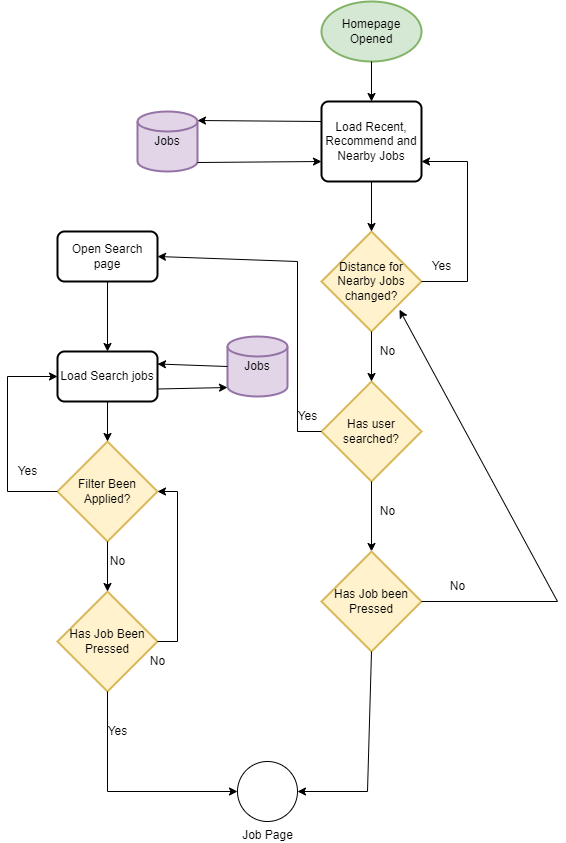

The diagram above was exported from draw.io. Its source (the exported page's mxGraphModel, read from the mxfile embedded in the PNG):
<mxGraphModel dx="778" dy="381" grid="1" gridSize="10" guides="1" tooltips="1" connect="1" arrows="1" fold="1" page="1" pageScale="1" pageWidth="827" pageHeight="1169" math="0" shadow="0">
  <root>
    <mxCell id="0" />
    <mxCell id="1" parent="0" />
    <mxCell id="fA5mQsGvwk5sBti_Hiq8-3" value="Homepage Opened" style="strokeWidth=2;html=1;shape=mxgraph.flowchart.start_1;whiteSpace=wrap;fillColor=#d5e8d4;strokeColor=#82b366;" vertex="1" parent="1">
      <mxGeometry x="364" y="50" width="100" height="60" as="geometry" />
    </mxCell>
    <mxCell id="fA5mQsGvwk5sBti_Hiq8-4" value="Load Recent, Recommend and Nearby Jobs" style="rounded=1;whiteSpace=wrap;html=1;absoluteArcSize=1;arcSize=14;strokeWidth=2;" vertex="1" parent="1">
      <mxGeometry x="364" y="150" width="100" height="80" as="geometry" />
    </mxCell>
    <mxCell id="fA5mQsGvwk5sBti_Hiq8-5" value="" style="endArrow=classic;html=1;rounded=0;exitX=0.5;exitY=1;exitDx=0;exitDy=0;exitPerimeter=0;entryX=0.5;entryY=0;entryDx=0;entryDy=0;" edge="1" parent="1" source="fA5mQsGvwk5sBti_Hiq8-3" target="fA5mQsGvwk5sBti_Hiq8-4">
      <mxGeometry width="50" height="50" relative="1" as="geometry">
        <mxPoint x="210" y="200" as="sourcePoint" />
        <mxPoint x="260" y="150" as="targetPoint" />
      </mxGeometry>
    </mxCell>
    <mxCell id="fA5mQsGvwk5sBti_Hiq8-6" value="Distance for Nearby Jobs changed?" style="strokeWidth=2;html=1;shape=mxgraph.flowchart.decision;whiteSpace=wrap;fillColor=#fff2cc;strokeColor=#d6b656;" vertex="1" parent="1">
      <mxGeometry x="364" y="280" width="100" height="100" as="geometry" />
    </mxCell>
    <mxCell id="fA5mQsGvwk5sBti_Hiq8-9" value="" style="endArrow=classic;html=1;rounded=0;exitX=0.5;exitY=1;exitDx=0;exitDy=0;entryX=0.5;entryY=0;entryDx=0;entryDy=0;entryPerimeter=0;" edge="1" parent="1" source="fA5mQsGvwk5sBti_Hiq8-4" target="fA5mQsGvwk5sBti_Hiq8-6">
      <mxGeometry width="50" height="50" relative="1" as="geometry">
        <mxPoint x="460" y="330" as="sourcePoint" />
        <mxPoint x="510" y="280" as="targetPoint" />
      </mxGeometry>
    </mxCell>
    <mxCell id="fA5mQsGvwk5sBti_Hiq8-11" value="Jobs" style="strokeWidth=2;html=1;shape=mxgraph.flowchart.database;whiteSpace=wrap;fillColor=#e1d5e7;strokeColor=#9673a6;" vertex="1" parent="1">
      <mxGeometry x="180" y="160" width="60" height="60" as="geometry" />
    </mxCell>
    <mxCell id="fA5mQsGvwk5sBti_Hiq8-12" value="" style="endArrow=classic;html=1;rounded=0;exitX=0;exitY=0.25;exitDx=0;exitDy=0;entryX=1;entryY=0.15;entryDx=0;entryDy=0;entryPerimeter=0;" edge="1" parent="1" source="fA5mQsGvwk5sBti_Hiq8-4" target="fA5mQsGvwk5sBti_Hiq8-11">
      <mxGeometry width="50" height="50" relative="1" as="geometry">
        <mxPoint x="280" y="200" as="sourcePoint" />
        <mxPoint x="330" y="150" as="targetPoint" />
      </mxGeometry>
    </mxCell>
    <mxCell id="fA5mQsGvwk5sBti_Hiq8-13" value="" style="endArrow=classic;html=1;rounded=0;exitX=1;exitY=0.85;exitDx=0;exitDy=0;exitPerimeter=0;entryX=0;entryY=0.75;entryDx=0;entryDy=0;" edge="1" parent="1" source="fA5mQsGvwk5sBti_Hiq8-11" target="fA5mQsGvwk5sBti_Hiq8-4">
      <mxGeometry width="50" height="50" relative="1" as="geometry">
        <mxPoint x="290" y="260" as="sourcePoint" />
        <mxPoint x="340" y="210" as="targetPoint" />
      </mxGeometry>
    </mxCell>
    <mxCell id="fA5mQsGvwk5sBti_Hiq8-14" value="" style="endArrow=classic;html=1;rounded=0;exitX=1;exitY=0.5;exitDx=0;exitDy=0;exitPerimeter=0;entryX=1;entryY=0.75;entryDx=0;entryDy=0;" edge="1" parent="1" source="fA5mQsGvwk5sBti_Hiq8-6" target="fA5mQsGvwk5sBti_Hiq8-4">
      <mxGeometry width="50" height="50" relative="1" as="geometry">
        <mxPoint x="490" y="340" as="sourcePoint" />
        <mxPoint x="510" y="190" as="targetPoint" />
        <Array as="points">
          <mxPoint x="510" y="330" />
          <mxPoint x="510" y="210" />
        </Array>
      </mxGeometry>
    </mxCell>
    <mxCell id="fA5mQsGvwk5sBti_Hiq8-15" value="Yes" style="text;html=1;align=center;verticalAlign=middle;resizable=0;points=[];autosize=1;strokeColor=none;fillColor=none;" vertex="1" parent="1">
      <mxGeometry x="464" y="300" width="40" height="30" as="geometry" />
    </mxCell>
    <mxCell id="fA5mQsGvwk5sBti_Hiq8-16" value="Has user searched?" style="strokeWidth=2;html=1;shape=mxgraph.flowchart.decision;whiteSpace=wrap;fillColor=#fff2cc;strokeColor=#d6b656;" vertex="1" parent="1">
      <mxGeometry x="364" y="430" width="100" height="100" as="geometry" />
    </mxCell>
    <mxCell id="fA5mQsGvwk5sBti_Hiq8-17" value="" style="endArrow=classic;html=1;rounded=0;exitX=0.5;exitY=1;exitDx=0;exitDy=0;exitPerimeter=0;entryX=0.5;entryY=0;entryDx=0;entryDy=0;entryPerimeter=0;" edge="1" parent="1" source="fA5mQsGvwk5sBti_Hiq8-6" target="fA5mQsGvwk5sBti_Hiq8-16">
      <mxGeometry width="50" height="50" relative="1" as="geometry">
        <mxPoint x="490" y="410" as="sourcePoint" />
        <mxPoint x="540" y="360" as="targetPoint" />
      </mxGeometry>
    </mxCell>
    <mxCell id="fA5mQsGvwk5sBti_Hiq8-18" value="No" style="text;html=1;align=center;verticalAlign=middle;resizable=0;points=[];autosize=1;strokeColor=none;fillColor=none;" vertex="1" parent="1">
      <mxGeometry x="410" y="385" width="40" height="30" as="geometry" />
    </mxCell>
    <mxCell id="fA5mQsGvwk5sBti_Hiq8-19" value="Open Search page" style="rounded=1;whiteSpace=wrap;html=1;absoluteArcSize=1;arcSize=14;strokeWidth=2;" vertex="1" parent="1">
      <mxGeometry x="100" y="280" width="100" height="50" as="geometry" />
    </mxCell>
    <mxCell id="fA5mQsGvwk5sBti_Hiq8-20" value="" style="endArrow=classic;html=1;rounded=0;entryX=1;entryY=0.5;entryDx=0;entryDy=0;exitX=0;exitY=0.5;exitDx=0;exitDy=0;exitPerimeter=0;" edge="1" parent="1" source="fA5mQsGvwk5sBti_Hiq8-16" target="fA5mQsGvwk5sBti_Hiq8-19">
      <mxGeometry width="50" height="50" relative="1" as="geometry">
        <mxPoint x="220" y="400" as="sourcePoint" />
        <mxPoint x="270" y="350" as="targetPoint" />
        <Array as="points">
          <mxPoint x="340" y="480" />
          <mxPoint x="340" y="310" />
        </Array>
      </mxGeometry>
    </mxCell>
    <mxCell id="fA5mQsGvwk5sBti_Hiq8-21" value="Yes" style="text;html=1;align=center;verticalAlign=middle;resizable=0;points=[];autosize=1;strokeColor=none;fillColor=none;" vertex="1" parent="1">
      <mxGeometry x="330" y="450" width="40" height="30" as="geometry" />
    </mxCell>
    <mxCell id="fA5mQsGvwk5sBti_Hiq8-25" value="Load Search jobs" style="rounded=1;whiteSpace=wrap;html=1;absoluteArcSize=1;arcSize=14;strokeWidth=2;" vertex="1" parent="1">
      <mxGeometry x="100" y="400" width="100" height="50" as="geometry" />
    </mxCell>
    <mxCell id="fA5mQsGvwk5sBti_Hiq8-26" value="" style="endArrow=classic;html=1;rounded=0;exitX=0.5;exitY=1;exitDx=0;exitDy=0;exitPerimeter=0;entryX=0.5;entryY=0;entryDx=0;entryDy=0;entryPerimeter=0;" edge="1" parent="1" source="fA5mQsGvwk5sBti_Hiq8-16" target="fA5mQsGvwk5sBti_Hiq8-27">
      <mxGeometry width="50" height="50" relative="1" as="geometry">
        <mxPoint x="420" y="640" as="sourcePoint" />
        <mxPoint x="414" y="600" as="targetPoint" />
      </mxGeometry>
    </mxCell>
    <mxCell id="fA5mQsGvwk5sBti_Hiq8-27" value="Has Job been Pressed" style="strokeWidth=2;html=1;shape=mxgraph.flowchart.decision;whiteSpace=wrap;fillColor=#fff2cc;strokeColor=#d6b656;" vertex="1" parent="1">
      <mxGeometry x="364" y="600" width="100" height="100" as="geometry" />
    </mxCell>
    <mxCell id="fA5mQsGvwk5sBti_Hiq8-28" value="" style="endArrow=classic;html=1;rounded=0;exitX=1;exitY=0.5;exitDx=0;exitDy=0;exitPerimeter=0;entryX=0.78;entryY=0.782;entryDx=0;entryDy=0;entryPerimeter=0;" edge="1" parent="1" source="fA5mQsGvwk5sBti_Hiq8-27" target="fA5mQsGvwk5sBti_Hiq8-6">
      <mxGeometry width="50" height="50" relative="1" as="geometry">
        <mxPoint x="510" y="670" as="sourcePoint" />
        <mxPoint x="560" y="620" as="targetPoint" />
        <Array as="points">
          <mxPoint x="600" y="650" />
        </Array>
      </mxGeometry>
    </mxCell>
    <mxCell id="fA5mQsGvwk5sBti_Hiq8-29" value="No" style="text;html=1;align=center;verticalAlign=middle;resizable=0;points=[];autosize=1;strokeColor=none;fillColor=none;" vertex="1" parent="1">
      <mxGeometry x="480" y="620" width="40" height="30" as="geometry" />
    </mxCell>
    <mxCell id="fA5mQsGvwk5sBti_Hiq8-30" value="No" style="text;html=1;align=center;verticalAlign=middle;resizable=0;points=[];autosize=1;strokeColor=none;fillColor=none;" vertex="1" parent="1">
      <mxGeometry x="410" y="545" width="40" height="30" as="geometry" />
    </mxCell>
    <mxCell id="fA5mQsGvwk5sBti_Hiq8-31" value="Filter Been Applied?" style="strokeWidth=2;html=1;shape=mxgraph.flowchart.decision;whiteSpace=wrap;fillColor=#fff2cc;strokeColor=#d6b656;" vertex="1" parent="1">
      <mxGeometry x="100" y="490" width="100" height="100" as="geometry" />
    </mxCell>
    <mxCell id="fA5mQsGvwk5sBti_Hiq8-32" value="" style="endArrow=classic;html=1;rounded=0;exitX=0;exitY=0.5;exitDx=0;exitDy=0;exitPerimeter=0;entryX=0;entryY=0.5;entryDx=0;entryDy=0;" edge="1" parent="1" source="fA5mQsGvwk5sBti_Hiq8-31" target="fA5mQsGvwk5sBti_Hiq8-25">
      <mxGeometry width="50" height="50" relative="1" as="geometry">
        <mxPoint x="30" y="530" as="sourcePoint" />
        <mxPoint x="80" y="480" as="targetPoint" />
        <Array as="points">
          <mxPoint x="50" y="540" />
          <mxPoint x="50" y="425" />
        </Array>
      </mxGeometry>
    </mxCell>
    <mxCell id="fA5mQsGvwk5sBti_Hiq8-33" value="" style="endArrow=classic;html=1;rounded=0;exitX=0.5;exitY=1;exitDx=0;exitDy=0;entryX=0.5;entryY=0;entryDx=0;entryDy=0;" edge="1" parent="1" source="fA5mQsGvwk5sBti_Hiq8-19" target="fA5mQsGvwk5sBti_Hiq8-25">
      <mxGeometry width="50" height="50" relative="1" as="geometry">
        <mxPoint x="180" y="390" as="sourcePoint" />
        <mxPoint x="230" y="340" as="targetPoint" />
      </mxGeometry>
    </mxCell>
    <mxCell id="fA5mQsGvwk5sBti_Hiq8-34" value="" style="endArrow=classic;html=1;rounded=0;exitX=0.5;exitY=1;exitDx=0;exitDy=0;entryX=0.5;entryY=0;entryDx=0;entryDy=0;entryPerimeter=0;" edge="1" parent="1" source="fA5mQsGvwk5sBti_Hiq8-25" target="fA5mQsGvwk5sBti_Hiq8-31">
      <mxGeometry width="50" height="50" relative="1" as="geometry">
        <mxPoint x="190" y="520" as="sourcePoint" />
        <mxPoint x="240" y="470" as="targetPoint" />
      </mxGeometry>
    </mxCell>
    <mxCell id="fA5mQsGvwk5sBti_Hiq8-35" value="Yes" style="text;html=1;align=center;verticalAlign=middle;resizable=0;points=[];autosize=1;strokeColor=none;fillColor=none;" vertex="1" parent="1">
      <mxGeometry x="50" y="505" width="40" height="30" as="geometry" />
    </mxCell>
    <mxCell id="fA5mQsGvwk5sBti_Hiq8-36" value="Has Job Been Pressed" style="strokeWidth=2;html=1;shape=mxgraph.flowchart.decision;whiteSpace=wrap;fillColor=#fff2cc;strokeColor=#d6b656;" vertex="1" parent="1">
      <mxGeometry x="100" y="640" width="100" height="100" as="geometry" />
    </mxCell>
    <mxCell id="fA5mQsGvwk5sBti_Hiq8-37" value="" style="endArrow=classic;html=1;rounded=0;exitX=0.5;exitY=1;exitDx=0;exitDy=0;exitPerimeter=0;entryX=0.5;entryY=0;entryDx=0;entryDy=0;entryPerimeter=0;" edge="1" parent="1" source="fA5mQsGvwk5sBti_Hiq8-31" target="fA5mQsGvwk5sBti_Hiq8-36">
      <mxGeometry width="50" height="50" relative="1" as="geometry">
        <mxPoint x="170" y="630" as="sourcePoint" />
        <mxPoint x="220" y="580" as="targetPoint" />
      </mxGeometry>
    </mxCell>
    <mxCell id="fA5mQsGvwk5sBti_Hiq8-38" value="" style="endArrow=classic;html=1;rounded=0;exitX=1;exitY=0.5;exitDx=0;exitDy=0;exitPerimeter=0;entryX=1;entryY=0.5;entryDx=0;entryDy=0;entryPerimeter=0;" edge="1" parent="1" source="fA5mQsGvwk5sBti_Hiq8-36" target="fA5mQsGvwk5sBti_Hiq8-31">
      <mxGeometry width="50" height="50" relative="1" as="geometry">
        <mxPoint x="240" y="670" as="sourcePoint" />
        <mxPoint x="290" y="620" as="targetPoint" />
        <Array as="points">
          <mxPoint x="220" y="690" />
          <mxPoint x="220" y="540" />
        </Array>
      </mxGeometry>
    </mxCell>
    <mxCell id="fA5mQsGvwk5sBti_Hiq8-39" value="No" style="text;html=1;align=center;verticalAlign=middle;resizable=0;points=[];autosize=1;strokeColor=none;fillColor=none;" vertex="1" parent="1">
      <mxGeometry x="180" y="695" width="40" height="30" as="geometry" />
    </mxCell>
    <mxCell id="fA5mQsGvwk5sBti_Hiq8-40" value="No" style="text;html=1;align=center;verticalAlign=middle;resizable=0;points=[];autosize=1;strokeColor=none;fillColor=none;" vertex="1" parent="1">
      <mxGeometry x="140" y="595" width="40" height="30" as="geometry" />
    </mxCell>
    <mxCell id="fA5mQsGvwk5sBti_Hiq8-41" value="Job Page" style="verticalLabelPosition=bottom;verticalAlign=top;html=1;shape=mxgraph.flowchart.on-page_reference;" vertex="1" parent="1">
      <mxGeometry x="280" y="810" width="60" height="60" as="geometry" />
    </mxCell>
    <mxCell id="fA5mQsGvwk5sBti_Hiq8-42" value="" style="endArrow=classic;html=1;rounded=0;exitX=0.5;exitY=1;exitDx=0;exitDy=0;exitPerimeter=0;entryX=0;entryY=0.5;entryDx=0;entryDy=0;entryPerimeter=0;" edge="1" parent="1" source="fA5mQsGvwk5sBti_Hiq8-36" target="fA5mQsGvwk5sBti_Hiq8-41">
      <mxGeometry width="50" height="50" relative="1" as="geometry">
        <mxPoint x="150" y="880" as="sourcePoint" />
        <mxPoint x="200" y="830" as="targetPoint" />
        <Array as="points">
          <mxPoint x="150" y="840" />
        </Array>
      </mxGeometry>
    </mxCell>
    <mxCell id="fA5mQsGvwk5sBti_Hiq8-43" value="Yes" style="text;html=1;align=center;verticalAlign=middle;resizable=0;points=[];autosize=1;strokeColor=none;fillColor=none;" vertex="1" parent="1">
      <mxGeometry x="140" y="765" width="40" height="30" as="geometry" />
    </mxCell>
    <mxCell id="fA5mQsGvwk5sBti_Hiq8-44" value="" style="endArrow=classic;html=1;rounded=0;exitX=0.5;exitY=1;exitDx=0;exitDy=0;exitPerimeter=0;entryX=1;entryY=0.5;entryDx=0;entryDy=0;entryPerimeter=0;" edge="1" parent="1" source="fA5mQsGvwk5sBti_Hiq8-27" target="fA5mQsGvwk5sBti_Hiq8-41">
      <mxGeometry width="50" height="50" relative="1" as="geometry">
        <mxPoint x="430" y="810" as="sourcePoint" />
        <mxPoint x="480" y="760" as="targetPoint" />
        <Array as="points">
          <mxPoint x="410" y="840" />
        </Array>
      </mxGeometry>
    </mxCell>
    <mxCell id="fA5mQsGvwk5sBti_Hiq8-45" value="Jobs" style="strokeWidth=2;html=1;shape=mxgraph.flowchart.database;whiteSpace=wrap;fillColor=#e1d5e7;strokeColor=#9673a6;" vertex="1" parent="1">
      <mxGeometry x="270" y="385" width="60" height="60" as="geometry" />
    </mxCell>
    <mxCell id="fA5mQsGvwk5sBti_Hiq8-46" value="" style="endArrow=classic;html=1;rounded=0;exitX=1;exitY=0.75;exitDx=0;exitDy=0;entryX=0;entryY=0.85;entryDx=0;entryDy=0;entryPerimeter=0;" edge="1" parent="1" source="fA5mQsGvwk5sBti_Hiq8-25" target="fA5mQsGvwk5sBti_Hiq8-45">
      <mxGeometry width="50" height="50" relative="1" as="geometry">
        <mxPoint x="240" y="530" as="sourcePoint" />
        <mxPoint x="290" y="480" as="targetPoint" />
      </mxGeometry>
    </mxCell>
    <mxCell id="fA5mQsGvwk5sBti_Hiq8-47" value="" style="endArrow=classic;html=1;rounded=0;exitX=0;exitY=0.5;exitDx=0;exitDy=0;exitPerimeter=0;entryX=1;entryY=0.25;entryDx=0;entryDy=0;" edge="1" parent="1" source="fA5mQsGvwk5sBti_Hiq8-45" target="fA5mQsGvwk5sBti_Hiq8-25">
      <mxGeometry width="50" height="50" relative="1" as="geometry">
        <mxPoint x="210" y="410" as="sourcePoint" />
        <mxPoint x="260" y="360" as="targetPoint" />
      </mxGeometry>
    </mxCell>
  </root>
</mxGraphModel>